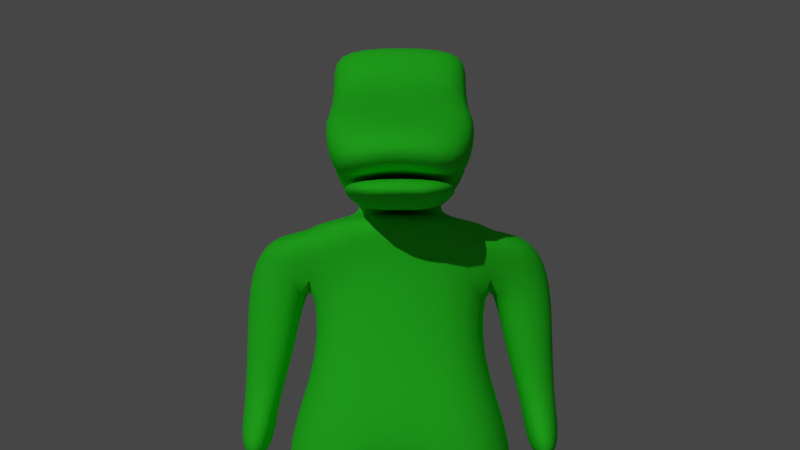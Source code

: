 # Source: dino.blend  (saved by Blender 3.0.42; exported with 4.5.12 LTS)
import bpy
from mathutils import Matrix  # noqa: F401  (used for matrix-valued properties, if any)

bpy.ops.wm.read_factory_settings(use_empty=True)
scene = bpy.context.scene
scene.name = 'Scene'

# ---- collections
col_collection = bpy.data.collections.new('Collection'); scene.collection.children.link(col_collection)

# ---- materials (node trees are filled in below, after node groups)
mat_material = bpy.data.materials.new('Material')
mat_material.alpha_threshold = 0.0
mat_material.line_color = (0.0, 0.0, 0.0, 1.0)
mat_material_001 = bpy.data.materials.new('Material.001')
mat_material_002 = bpy.data.materials.new('Material.002')

# ---- material node trees
mat_material.use_nodes = True; mat_material.node_tree.nodes.clear()
_N = mat_material.node_tree.nodes; _L = mat_material.node_tree.links
n0 = _N.new('ShaderNodeOutputMaterial'); n0.name = 'Material Output'; n0.location = (300, 300)
n1 = _N.new('ShaderNodeBsdfPrincipled'); n1.name = 'Principled BSDF'; n1.location = (10, 300)
n1.distribution = 'GGX'
n1.subsurface_method = 'RANDOM_WALK_SKIN'
n1.inputs[0].default_value = (0.03603, 0.8, 0.02803, 1.0)
n1.inputs[2].default_value = 0.7227
n1.inputs[3].default_value = 1.45
n1.inputs[13].default_value = 0.0
n1.inputs[27].default_value = (0.0, 0.0, 0.0, 1.0)
n1.inputs[28].default_value = 1.0
_L.new(n1.outputs[0], n0.inputs[0])
n0.is_active_output = True
mat_material_001.use_nodes = True; mat_material_001.node_tree.nodes.clear()
_N = mat_material_001.node_tree.nodes; _L = mat_material_001.node_tree.links
n0 = _N.new('ShaderNodeBsdfPrincipled'); n0.name = 'Principled BSDF'; n0.location = (10, 300)
n0.distribution = 'GGX'
n0.subsurface_method = 'RANDOM_WALK_SKIN'
n0.inputs[0].default_value = (0.152, 0.3119, 0.8, 1.0)
n0.inputs[3].default_value = 1.45
n0.inputs[27].default_value = (0.0, 0.0, 0.0, 1.0)
n0.inputs[28].default_value = 1.0
n1 = _N.new('ShaderNodeOutputMaterial'); n1.name = 'Material Output'; n1.location = (300, 300)
_L.new(n0.outputs[0], n1.inputs[0])
n1.is_active_output = True
mat_material_002.use_nodes = True; mat_material_002.node_tree.nodes.clear()
_N = mat_material_002.node_tree.nodes; _L = mat_material_002.node_tree.links
n0 = _N.new('ShaderNodeBsdfPrincipled'); n0.name = 'Principled BSDF'; n0.location = (10, 300)
n0.distribution = 'GGX'
n0.subsurface_method = 'RANDOM_WALK_SKIN'
n0.inputs[0].default_value = (0.8, 0.008747, 0.0, 1.0)
n0.inputs[3].default_value = 1.45
n0.inputs[27].default_value = (0.0, 0.0, 0.0, 1.0)
n0.inputs[28].default_value = 1.0
n1 = _N.new('ShaderNodeOutputMaterial'); n1.name = 'Material Output'; n1.location = (300, 300)
_L.new(n0.outputs[0], n1.inputs[0])
n1.is_active_output = True

# ---- world
world_world = bpy.data.worlds.new('World'); scene.world = world_world
world_world.use_nodes = True; world_world.node_tree.nodes.clear()
_N = world_world.node_tree.nodes; _L = world_world.node_tree.links
n0 = _N.new('ShaderNodeOutputWorld'); n0.name = 'World Output'; n0.location = (300, 300)
n1 = _N.new('ShaderNodeBackground'); n1.name = 'Background'; n1.location = (10, 300)
n1.inputs[0].default_value = (0.05088, 0.05088, 0.05088, 1.0)
_L.new(n1.outputs[0], n0.inputs[0])
n0.is_active_output = True
world_world.color = (0.05088, 0.05088, 0.05088)
world_world.use_sun_shadow = False
world_world.sun_shadow_jitter_overblur = 0.0

# ---- cameras
cam_camera = bpy.data.cameras.new('Camera')

# ---- lights
light_sun = bpy.data.lights.new('Sun', 'SUN')
light_sun.transmission_factor = 0.0
light_sun.energy = 1.0
light_sun.shadow_soft_size = 0.125

# ---- meshes
me_cube = bpy.data.meshes.new('Cube')
me_cube.from_pydata([(0.5234, 0.3246, 3.432), (0.479, 0.4125, 2.602), (0.5234, -0.3246, 3.432), (0.4961, -0.4125, 2.603), (0.0, 0.5355, 3.575), (0.0, 0.4125, 2.606), (0.0, -0.5355, 3.575), (0.0, -0.4125, 2.606), (0.7129, 0.5355, 1.951), (0.6922, -0.5355, 1.95), (0.0, 0.5355, 1.825), (0.0, -0.5355, 1.825), (0.6826, 0.3151, 1.035), (0.6826, -0.3151, 1.035), (0.2172, 0.3151, 1.012), (0.2172, -0.3151, 1.012), (0.7283, 0.27, 0.2409), (0.7283, -0.27, 0.2409), (0.329, 0.27, 0.24), (0.329, -0.27, 0.24), (0.5498, 0.5355, 3.757), (0.5498, -0.5355, 3.757), (0.0, 0.5355, 3.674), (0.0, -0.5355, 3.674), (0.9096, 0.1855, 3.431), (0.9096, -0.1855, 3.431), (0.7444, 0.3061, 3.712), (0.7444, -0.3061, 3.712), (0.7273, 0.27, 2.189), (0.7273, -0.08146, 2.189), (0.9348, 0.1947, 2.214), (0.9348, -0.006161, 2.214), (0.5132, -0.5355, 3.806), (0.0, -0.5355, 3.958), (0.5132, 0.5355, 3.806), (0.0, 0.5355, 3.958), (0.239, -0.08916, 3.886), (0.0, -0.09485, 3.895), (0.2311, 0.09485, 3.885), (0.0, 0.08916, 3.894), (0.3154, -0.2243, 4.074), (0.0, -0.2388, 4.212), (0.432, 0.2434, 4.185), (0.0, 0.2289, 4.209), (0.3803, -0.2213, 4.491), (0.4993, 0.2464, 4.595), (0.0, 0.2319, 4.622), (0.3951, -0.2185, 4.979), (0.0, -0.233, 5.018), (0.3773, 0.2492, 4.969), (0.0, 0.2347, 5.016), (0.3154, -1.237, 4.074), (0.0, -1.251, 4.212), (0.0, -1.235, 4.528), (0.4369, -1.252, 4.335), (0.4277, -0.8886, 4.697), (0.0, -0.8718, 4.676), (0.9194, 0.1891, 2.753), (0.6029, 0.3033, 2.744), (0.9194, -0.1156, 2.753), (0.6029, -0.2298, 2.744), (0.3297, 0.27, 0.07262), (0.408, -0.303, 0.07262), (0.7289, 0.27, 0.07356), (0.6507, -0.303, 0.07356), (0.33, 0.27, -0.08059), (0.4083, -0.303, -0.08059), (0.7293, 0.27, -0.07965), (0.6509, -0.303, -0.07965), (0.33, 0.27, -0.08059), (0.33, -0.27, -0.08059), (0.7293, 0.27, -0.07965), (0.7293, -0.27, -0.07965), (0.233, -0.7205, 0.07262), (0.8253, -0.7205, 0.07356), (0.2336, -0.7205, -0.08059), (0.8259, -0.7205, -0.07965), (0.233, -0.8643, 0.07262), (0.8253, -0.8643, 0.07356), (0.2336, -0.8643, -0.08059), (0.8259, -0.8643, -0.07965), (0.7659, 0.6832, 1.659), (0.7659, -0.4845, 1.659), (0.9735, 0.433, 1.743), (0.9735, -0.2343, 1.743), (0.4468, -0.2125, 5.349), (0.0, -0.227, 5.388), (0.429, 0.2552, 5.339), (0.0, 0.2407, 5.385), (0.0, -0.1012, 4.046), (0.0, 0.09739, 4.044), (0.2642, 0.1035, 4.034), (0.243, -0.09506, 4.01), (0.3044, -0.2332, 4.073), (0.0, -0.1547, 4.149), (0.0, -0.2009, 3.893), (0.232, -0.2198, 3.871), (0.5266, -1.244, 4.142), (0.0, -1.166, 4.218), (0.0, -1.212, 3.962), (0.04663, -1.231, 3.939)], [], [(3, 2, 6, 7), (1, 3, 9, 8), (1, 0, 2, 3), (5, 4, 0, 1), (10, 8, 12, 14), (5, 1, 8, 10), (3, 7, 11, 9), (12, 13, 17, 16), (9, 11, 15, 13), (11, 10, 14, 15), (8, 9, 13, 12), (17, 19, 62, 64), (14, 12, 16, 18), (13, 15, 19, 17), (15, 14, 18, 19), (21, 20, 34, 32), (0, 4, 22, 20), (6, 2, 21, 23), (58, 57, 30, 28), (25, 24, 26, 27), (0, 20, 26, 24), (21, 2, 25, 27), (20, 21, 27, 26), (28, 30, 83, 81), (57, 59, 31, 30), (60, 58, 28, 29), (59, 60, 29, 31), (33, 32, 36, 37), (23, 21, 32, 33), (20, 22, 35, 34), (91, 90, 43, 42), (34, 35, 39, 38), (32, 34, 38, 36), (42, 43, 46, 45), (92, 91, 42, 40), (40, 41, 94, 93), (47, 48, 56, 55), (40, 42, 45, 44), (44, 47, 55, 54), (49, 50, 88, 87), (45, 46, 50, 49), (44, 45, 49, 47), (53, 54, 55, 56), (52, 51, 54, 53), (40, 44, 54, 51), (41, 40, 51, 52), (25, 2, 60, 59), (2, 0, 58, 60), (24, 25, 59, 57), (0, 24, 57, 58), (61, 63, 67, 65), (19, 18, 61, 62), (16, 17, 64, 63), (18, 16, 63, 61), (69, 71, 72, 70), (68, 64, 74, 76), (62, 61, 65, 66), (63, 64, 68, 67), (75, 76, 80, 79), (64, 62, 73, 74), (66, 68, 76, 75), (62, 66, 75, 73), (78, 77, 79, 80), (73, 75, 79, 77), (76, 74, 78, 80), (74, 73, 77, 78), (82, 81, 83, 84), (29, 28, 81, 82), (31, 29, 82, 84), (30, 31, 84, 83), (87, 88, 86, 85), (47, 49, 87, 85), (48, 47, 85, 86), (37, 36, 92, 89), (36, 38, 91, 92), (38, 39, 90, 91), (95, 96, 100, 99), (89, 92, 96, 95), (92, 40, 93, 96), (99, 100, 97, 98), (96, 93, 97, 100), (93, 94, 98, 97)])
me_cube.polygons.foreach_set('use_smooth', [True] * 82)
_uv = me_cube.uv_layers.new(name='UVMap')
_uv.uv.foreach_set('vector', [0.375, 0.75, 0.625, 0.75, 0.625, 1.0, 0.375, 1.0, 0.375, 0.5, 0.375, 0.75, 0.375, 0.75, 0.375, 0.5, 0.375, 0.5, 0.625, 0.5, 0.625, 0.75, 0.375, 0.75, 0.375, 0.25, 0.625, 0.25, 0.625, 0.5, 0.375, 0.5, 0.375, 0.25, 0.375, 0.5, 0.375, 0.5, 0.375, 0.25, 0.375, 0.25, 0.375, 0.5, 0.375, 0.5, 0.375, 0.25, 0.375, 0.75, 0.375, 1.0, 0.375, 1.0, 0.375, 0.75, 0.375, 0.5, 0.375, 0.75, 0.375, 0.75, 0.375, 0.5, 0.375, 0.75, 0.375, 1.0, 0.375, 1.0, 0.375, 0.75, 0.0, 0.0, 0.0, 0.0, 0.0, 0.0, 0.0, 0.0, 0.375, 0.5, 0.375, 0.75, 0.375, 0.75, 0.375, 0.5, 0.375, 0.75, 0.375, 1.0, 0.375, 1.0, 0.375, 0.75, 0.375, 0.25, 0.375, 0.5, 0.375, 0.5, 0.375, 0.25, 0.375, 0.75, 0.375, 1.0, 0.375, 1.0, 0.375, 0.75, 0.0, 0.0, 0.0, 0.0, 0.0, 0.0, 0.0, 0.0, 0.625, 0.75, 0.625, 0.5, 0.625, 0.5, 0.625, 0.75, 0.625, 0.5, 0.625, 0.25, 0.625, 0.25, 0.625, 0.5, 0.625, 1.0, 0.625, 0.75, 0.625, 0.75, 0.625, 1.0, 0.625, 0.5, 0.625, 0.5, 0.625, 0.5, 0.625, 0.5, 0.625, 0.75, 0.625, 0.5, 0.625, 0.5, 0.625, 0.75, 0.625, 0.5, 0.625, 0.5, 0.625, 0.5, 0.625, 0.5, 0.625, 0.75, 0.625, 0.75, 0.625, 0.75, 0.625, 0.75, 0.625, 0.5, 0.625, 0.75, 0.625, 0.75, 0.625, 0.5, 0.625, 0.5, 0.625, 0.5, 0.625, 0.5, 0.625, 0.5, 0.625, 0.5, 0.625, 0.75, 0.625, 0.75, 0.625, 0.5, 0.625, 0.75, 0.625, 0.5, 0.625, 0.5, 0.625, 0.75, 0.625, 0.75, 0.625, 0.75, 0.625, 0.75, 0.625, 0.75, 0.625, 1.0, 0.625, 0.75, 0.625, 0.75, 0.625, 1.0, 0.625, 1.0, 0.625, 0.75, 0.625, 0.75, 0.625, 1.0, 0.625, 0.5, 0.625, 0.25, 0.625, 0.25, 0.625, 0.5, 0.625, 0.5, 0.625, 0.25, 0.625, 0.25, 0.625, 0.5, 0.625, 0.5, 0.625, 0.25, 0.625, 0.25, 0.625, 0.5, 0.625, 0.75, 0.625, 0.5, 0.625, 0.5, 0.625, 0.75, 0.625, 0.5, 0.625, 0.25, 0.625, 0.25, 0.625, 0.5, 0.625, 0.75, 0.625, 0.5, 0.625, 0.5, 0.625, 0.75, 0.625, 0.75, 0.625, 1.0, 0.625, 1.0, 0.625, 0.75, 0.625, 0.75, 0.875, 0.75, 0.875, 0.75, 0.625, 0.75, 0.625, 0.75, 0.625, 0.5, 0.625, 0.5, 0.625, 0.75, 0.625, 0.75, 0.625, 0.75, 0.625, 0.75, 0.625, 0.75, 0.625, 0.5, 0.625, 0.25, 0.625, 0.25, 0.625, 0.5, 0.625, 0.5, 0.625, 0.25, 0.625, 0.25, 0.625, 0.5, 0.625, 0.75, 0.625, 0.5, 0.625, 0.5, 0.625, 0.75, 0.625, 1.0, 0.625, 0.75, 0.625, 0.75, 0.625, 1.0, 0.625, 1.0, 0.625, 0.75, 0.625, 0.75, 0.625, 1.0, 0.625, 0.75, 0.625, 0.75, 0.625, 0.75, 0.625, 0.75, 0.625, 1.0, 0.625, 0.75, 0.625, 0.75, 0.625, 1.0, 0.625, 0.75, 0.625, 0.75, 0.625, 0.75, 0.625, 0.75, 0.625, 0.75, 0.625, 0.5, 0.625, 0.5, 0.625, 0.75, 0.625, 0.5, 0.625, 0.75, 0.625, 0.75, 0.625, 0.5, 0.625, 0.5, 0.625, 0.5, 0.625, 0.5, 0.625, 0.5, 0.375, 0.25, 0.375, 0.5, 0.375, 0.5, 0.375, 0.25, 0.0, 0.0, 0.0, 0.0, 0.0, 0.0, 0.0, 0.0, 0.375, 0.5, 0.375, 0.75, 0.375, 0.75, 0.375, 0.5, 0.375, 0.25, 0.375, 0.5, 0.375, 0.5, 0.375, 0.25, 0.125, 0.5, 0.375, 0.5, 0.375, 0.75, 0.125, 0.75, 0.375, 0.75, 0.375, 0.75, 0.375, 0.75, 0.375, 0.75, 0.0, 0.0, 0.0, 0.0, 0.0, 0.0, 0.0, 0.0, 0.375, 0.5, 0.375, 0.75, 0.375, 0.75, 0.375, 0.5, 0.0, 0.0, 0.0, 0.0, 0.0, 0.0, 0.0, 0.0, 0.375, 0.75, 0.375, 1.0, 0.375, 1.0, 0.375, 0.75, 0.0, 0.0, 0.0, 0.0, 0.0, 0.0, 0.0, 0.0, 0.0, 0.0, 0.0, 0.0, 0.0, 0.0, 0.0, 0.0, 0.375, 0.75, 0.375, 1.0, 0.375, 1.0, 0.375, 0.75, 0.0, 0.0, 0.0, 0.0, 0.0, 0.0, 0.0, 0.0, 0.375, 0.75, 0.375, 0.75, 0.375, 0.75, 0.375, 0.75, 0.375, 0.75, 0.375, 1.0, 0.375, 1.0, 0.375, 0.75, 0.625, 0.75, 0.625, 0.5, 0.625, 0.5, 0.625, 0.75, 0.625, 0.75, 0.625, 0.5, 0.625, 0.5, 0.625, 0.75, 0.625, 0.75, 0.625, 0.75, 0.625, 0.75, 0.625, 0.75, 0.625, 0.5, 0.625, 0.75, 0.625, 0.75, 0.625, 0.5, 0.625, 0.5, 0.875, 0.5, 0.875, 0.75, 0.625, 0.75, 0.625, 0.75, 0.625, 0.5, 0.625, 0.5, 0.625, 0.75, 0.875, 0.75, 0.625, 0.75, 0.625, 0.75, 0.875, 0.75, 0.625, 1.0, 0.625, 0.75, 0.625, 0.75, 0.625, 1.0, 0.625, 0.75, 0.625, 0.5, 0.625, 0.5, 0.625, 0.75, 0.625, 0.5, 0.625, 0.25, 0.625, 0.25, 0.625, 0.5, 0.625, 1.0, 0.625, 0.75, 0.625, 0.75, 0.625, 1.0, 0.625, 1.0, 0.625, 0.75, 0.625, 0.75, 0.625, 1.0, 0.625, 0.75, 0.625, 0.75, 0.625, 0.75, 0.625, 0.75, 0.625, 1.0, 0.625, 0.75, 0.625, 0.75, 0.625, 1.0, 0.625, 0.75, 0.625, 0.75, 0.625, 0.75, 0.625, 0.75, 0.625, 0.75, 0.625, 1.0, 0.625, 1.0, 0.625, 0.75])
me_cube.materials.append(mat_material)
me_cube.use_remesh_preserve_volume = False
me_cube.use_remesh_preserve_attributes = False
me_cube.use_mirror_vertex_groups = False
me_cube.update()
me_icosphere = bpy.data.meshes.new('Icosphere')
me_icosphere.from_pydata([(0.0, 0.0, -1.0), (0.7236, -0.5257, -0.4472), (-0.2764, -0.8506, -0.4472), (-0.8944, 0.0, -0.4472), (-0.2764, 0.8506, -0.4472), (0.7236, 0.5257, -0.4472), (0.2764, -0.8506, 0.4472), (-0.7236, -0.5257, 0.4472), (-0.7236, 0.5257, 0.4472), (0.2764, 0.8506, 0.4472), (0.8944, 0.0, 0.4472), (0.0, 0.0, 1.0), (-0.1625, -0.5, -0.8507), (0.4253, -0.309, -0.8507), (0.2629, -0.809, -0.5257), (0.8506, 0.0, -0.5257), (0.4253, 0.309, -0.8507), (-0.5257, 0.0, -0.8507), (-0.6882, -0.5, -0.5257), (-0.1625, 0.5, -0.8507), (-0.6882, 0.5, -0.5257), (0.2629, 0.809, -0.5257), (0.9511, -0.309, 0.0), (0.9511, 0.309, 0.0), (0.0, -1.0, 0.0), (0.5878, -0.809, 0.0), (-0.9511, -0.309, 0.0), (-0.5878, -0.809, 0.0), (-0.5878, 0.809, 0.0), (-0.9511, 0.309, 0.0), (0.5878, 0.809, 0.0), (0.0, 1.0, 0.0), (0.6882, -0.5, 0.5257), (-0.2629, -0.809, 0.5257), (-0.8506, 0.0, 0.5257), (-0.2629, 0.809, 0.5257), (0.6882, 0.5, 0.5257), (0.1625, -0.5, 0.8507), (0.5257, 0.0, 0.8507), (-0.4253, -0.309, 0.8507), (-0.4253, 0.309, 0.8507), (0.1625, 0.5, 0.8507)], [], [(0, 13, 12), (1, 13, 15), (0, 12, 17), (0, 17, 19), (0, 19, 16), (1, 15, 22), (2, 14, 24), (3, 18, 26), (4, 20, 28), (5, 21, 30), (1, 22, 25), (2, 24, 27), (3, 26, 29), (4, 28, 31), (5, 30, 23), (6, 32, 37), (7, 33, 39), (8, 34, 40), (9, 35, 41), (10, 36, 38), (38, 41, 11), (38, 36, 41), (36, 9, 41), (41, 40, 11), (41, 35, 40), (35, 8, 40), (40, 39, 11), (40, 34, 39), (34, 7, 39), (39, 37, 11), (39, 33, 37), (33, 6, 37), (37, 38, 11), (37, 32, 38), (32, 10, 38), (23, 36, 10), (23, 30, 36), (30, 9, 36), (31, 35, 9), (31, 28, 35), (28, 8, 35), (29, 34, 8), (29, 26, 34), (26, 7, 34), (27, 33, 7), (27, 24, 33), (24, 6, 33), (25, 32, 6), (25, 22, 32), (22, 10, 32), (30, 31, 9), (30, 21, 31), (21, 4, 31), (28, 29, 8), (28, 20, 29), (20, 3, 29), (26, 27, 7), (26, 18, 27), (18, 2, 27), (24, 25, 6), (24, 14, 25), (14, 1, 25), (22, 23, 10), (22, 15, 23), (15, 5, 23), (16, 21, 5), (16, 19, 21), (19, 4, 21), (19, 20, 4), (19, 17, 20), (17, 3, 20), (17, 18, 3), (17, 12, 18), (12, 2, 18), (15, 16, 5), (15, 13, 16), (13, 0, 16), (12, 14, 2), (12, 13, 14), (13, 1, 14)])
me_icosphere.polygons.foreach_set('use_smooth', [True] * 80)
_uv = me_icosphere.uv_layers.new(name='UVMap')
_uv.uv.foreach_set('vector', [0.1818, 0.0, 0.2273, 0.07873, 0.1364, 0.07873, 0.2727, 0.1575, 0.3182, 0.07873, 0.3636, 0.1575, 0.9091, 0.0, 0.9545, 0.07873, 0.8636, 0.07873, 0.7273, 0.0, 0.7727, 0.07873, 0.6818, 0.07873, 0.5455, 0.0, 0.5909, 0.07873, 0.5, 0.07873, 0.2727, 0.1575, 0.3636, 0.1575, 0.3182, 0.2362, 0.09091, 0.1575, 0.1818, 0.1575, 0.1364, 0.2362, 0.8182, 0.1575, 0.9091, 0.1575, 0.8636, 0.2362, 0.6364, 0.1575, 0.7273, 0.1575, 0.6818, 0.2362, 0.4545, 0.1575, 0.5455, 0.1575, 0.5, 0.2362, 0.2727, 0.1575, 0.3182, 0.2362, 0.2273, 0.2362, 0.09091, 0.1575, 0.1364, 0.2362, 0.04546, 0.2362, 0.8182, 0.1575, 0.8636, 0.2362, 0.7727, 0.2362, 0.6364, 0.1575, 0.6818, 0.2362, 0.5909, 0.2362, 0.4545, 0.1575, 0.5, 0.2362, 0.4091, 0.2362, 0.1818, 0.3149, 0.2727, 0.3149, 0.2273, 0.3937, 0.0, 0.3149, 0.09091, 0.3149, 0.04546, 0.3937, 0.7273, 0.3149, 0.8182, 0.3149, 0.7727, 0.3937, 0.5455, 0.3149, 0.6364, 0.3149, 0.5909, 0.3937, 0.3636, 0.3149, 0.4545, 0.3149, 0.4091, 0.3937, 0.4091, 0.3937, 0.5, 0.3937, 0.4545, 0.4724, 0.4091, 0.3937, 0.4545, 0.3149, 0.5, 0.3937, 0.4545, 0.3149, 0.5455, 0.3149, 0.5, 0.3937, 0.5909, 0.3937, 0.6818, 0.3937, 0.6364, 0.4724, 0.5909, 0.3937, 0.6364, 0.3149, 0.6818, 0.3937, 0.6364, 0.3149, 0.7273, 0.3149, 0.6818, 0.3937, 0.7727, 0.3937, 0.8636, 0.3937, 0.8182, 0.4724, 0.7727, 0.3937, 0.8182, 0.3149, 0.8636, 0.3937, 0.8182, 0.3149, 0.9091, 0.3149, 0.8636, 0.3937, 0.04546, 0.3937, 0.1364, 0.3937, 0.09091, 0.4724, 0.04546, 0.3937, 0.09091, 0.3149, 0.1364, 0.3937, 0.09091, 0.3149, 0.1818, 0.3149, 0.1364, 0.3937, 0.2273, 0.3937, 0.3182, 0.3937, 0.2727, 0.4724, 0.2273, 0.3937, 0.2727, 0.3149, 0.3182, 0.3937, 0.2727, 0.3149, 0.3636, 0.3149, 0.3182, 0.3937, 0.4091, 0.2362, 0.4545, 0.3149, 0.3636, 0.3149, 0.4091, 0.2362, 0.5, 0.2362, 0.4545, 0.3149, 0.5, 0.2362, 0.5455, 0.3149, 0.4545, 0.3149, 0.5909, 0.2362, 0.6364, 0.3149, 0.5455, 0.3149, 0.5909, 0.2362, 0.6818, 0.2362, 0.6364, 0.3149, 0.6818, 0.2362, 0.7273, 0.3149, 0.6364, 0.3149, 0.7727, 0.2362, 0.8182, 0.3149, 0.7273, 0.3149, 0.7727, 0.2362, 0.8636, 0.2362, 0.8182, 0.3149, 0.8636, 0.2362, 0.9091, 0.3149, 0.8182, 0.3149, 0.04546, 0.2362, 0.09091, 0.3149, 0.0, 0.3149, 0.04546, 0.2362, 0.1364, 0.2362, 0.09091, 0.3149, 0.1364, 0.2362, 0.1818, 0.3149, 0.09091, 0.3149, 0.2273, 0.2362, 0.2727, 0.3149, 0.1818, 0.3149, 0.2273, 0.2362, 0.3182, 0.2362, 0.2727, 0.3149, 0.3182, 0.2362, 0.3636, 0.3149, 0.2727, 0.3149, 0.5, 0.2362, 0.5909, 0.2362, 0.5455, 0.3149, 0.5, 0.2362, 0.5455, 0.1575, 0.5909, 0.2362, 0.5455, 0.1575, 0.6364, 0.1575, 0.5909, 0.2362, 0.6818, 0.2362, 0.7727, 0.2362, 0.7273, 0.3149, 0.6818, 0.2362, 0.7273, 0.1575, 0.7727, 0.2362, 0.7273, 0.1575, 0.8182, 0.1575, 0.7727, 0.2362, 0.8636, 0.2362, 0.9545, 0.2362, 0.9091, 0.3149, 0.8636, 0.2362, 0.9091, 0.1575, 0.9545, 0.2362, 0.9091, 0.1575, 1.0, 0.1575, 0.9545, 0.2362, 0.1364, 0.2362, 0.2273, 0.2362, 0.1818, 0.3149, 0.1364, 0.2362, 0.1818, 0.1575, 0.2273, 0.2362, 0.1818, 0.1575, 0.2727, 0.1575, 0.2273, 0.2362, 0.3182, 0.2362, 0.4091, 0.2362, 0.3636, 0.3149, 0.3182, 0.2362, 0.3636, 0.1575, 0.4091, 0.2362, 0.3636, 0.1575, 0.4545, 0.1575, 0.4091, 0.2362, 0.5, 0.07873, 0.5455, 0.1575, 0.4545, 0.1575, 0.5, 0.07873, 0.5909, 0.07873, 0.5455, 0.1575, 0.5909, 0.07873, 0.6364, 0.1575, 0.5455, 0.1575, 0.6818, 0.07873, 0.7273, 0.1575, 0.6364, 0.1575, 0.6818, 0.07873, 0.7727, 0.07873, 0.7273, 0.1575, 0.7727, 0.07873, 0.8182, 0.1575, 0.7273, 0.1575, 0.8636, 0.07873, 0.9091, 0.1575, 0.8182, 0.1575, 0.8636, 0.07873, 0.9545, 0.07873, 0.9091, 0.1575, 0.9545, 0.07873, 1.0, 0.1575, 0.9091, 0.1575, 0.3636, 0.1575, 0.4091, 0.07873, 0.4545, 0.1575, 0.3636, 0.1575, 0.3182, 0.07873, 0.4091, 0.07873, 0.3182, 0.07873, 0.3636, 0.0, 0.4091, 0.07873, 0.1364, 0.07873, 0.1818, 0.1575, 0.09091, 0.1575, 0.1364, 0.07873, 0.2273, 0.07873, 0.1818, 0.1575, 0.2273, 0.07873, 0.2727, 0.1575, 0.1818, 0.1575])
me_icosphere.materials.append(mat_material_001)
me_icosphere.use_remesh_fix_poles = True
me_icosphere.use_remesh_preserve_attributes = False
me_icosphere.update()
me_icosphere_001 = bpy.data.meshes.new('Icosphere.001')
me_icosphere_001.from_pydata([(0.0, 0.0, -1.0), (0.7236, -0.5257, -0.4472), (-0.2764, -0.8506, -0.4472), (-0.8944, 0.0, -0.4472), (-0.2764, 0.8506, -0.4472), (0.7236, 0.5257, -0.4472), (0.2764, -0.8506, 0.4472), (-0.7236, -0.5257, 0.4472), (-0.7236, 0.5257, 0.4472), (0.2764, 0.8506, 0.4472), (0.8944, 0.0, 0.4472), (0.0, 0.0, 1.0), (-0.1625, -0.5, -0.8507), (0.4253, -0.309, -0.8507), (0.2629, -0.809, -0.5257), (0.8506, 0.0, -0.5257), (0.4253, 0.309, -0.8507), (-0.5257, 0.0, -0.8507), (-0.6882, -0.5, -0.5257), (-0.1625, 0.5, -0.8507), (-0.6882, 0.5, -0.5257), (0.2629, 0.809, -0.5257), (0.9511, -0.309, 0.0), (0.9511, 0.309, 0.0), (0.0, -1.0, 0.0), (0.5878, -0.809, 0.0), (-0.9511, -0.309, 0.0), (-0.5878, -0.809, 0.0), (-0.5878, 0.809, 0.0), (-0.9511, 0.309, 0.0), (0.5878, 0.809, 0.0), (0.0, 1.0, 0.0), (0.6882, -0.5, 0.5257), (-0.2629, -0.809, 0.5257), (-0.8506, 0.0, 0.5257), (-0.2629, 0.809, 0.5257), (0.6882, 0.5, 0.5257), (0.1625, -0.5, 0.8507), (0.5257, 0.0, 0.8507), (-0.4253, -0.309, 0.8507), (-0.4253, 0.309, 0.8507), (0.1625, 0.5, 0.8507)], [], [(0, 13, 12), (1, 13, 15), (0, 12, 17), (0, 17, 19), (0, 19, 16), (1, 15, 22), (2, 14, 24), (3, 18, 26), (4, 20, 28), (5, 21, 30), (1, 22, 25), (2, 24, 27), (3, 26, 29), (4, 28, 31), (5, 30, 23), (6, 32, 37), (7, 33, 39), (8, 34, 40), (9, 35, 41), (10, 36, 38), (38, 41, 11), (38, 36, 41), (36, 9, 41), (41, 40, 11), (41, 35, 40), (35, 8, 40), (40, 39, 11), (40, 34, 39), (34, 7, 39), (39, 37, 11), (39, 33, 37), (33, 6, 37), (37, 38, 11), (37, 32, 38), (32, 10, 38), (23, 36, 10), (23, 30, 36), (30, 9, 36), (31, 35, 9), (31, 28, 35), (28, 8, 35), (29, 34, 8), (29, 26, 34), (26, 7, 34), (27, 33, 7), (27, 24, 33), (24, 6, 33), (25, 32, 6), (25, 22, 32), (22, 10, 32), (30, 31, 9), (30, 21, 31), (21, 4, 31), (28, 29, 8), (28, 20, 29), (20, 3, 29), (26, 27, 7), (26, 18, 27), (18, 2, 27), (24, 25, 6), (24, 14, 25), (14, 1, 25), (22, 23, 10), (22, 15, 23), (15, 5, 23), (16, 21, 5), (16, 19, 21), (19, 4, 21), (19, 20, 4), (19, 17, 20), (17, 3, 20), (17, 18, 3), (17, 12, 18), (12, 2, 18), (15, 16, 5), (15, 13, 16), (13, 0, 16), (12, 14, 2), (12, 13, 14), (13, 1, 14)])
me_icosphere_001.polygons.foreach_set('use_smooth', [True] * 80)
_uv = me_icosphere_001.uv_layers.new(name='UVMap')
_uv.uv.foreach_set('vector', [0.1818, 0.0, 0.2273, 0.07873, 0.1364, 0.07873, 0.2727, 0.1575, 0.3182, 0.07873, 0.3636, 0.1575, 0.9091, 0.0, 0.9545, 0.07873, 0.8636, 0.07873, 0.7273, 0.0, 0.7727, 0.07873, 0.6818, 0.07873, 0.5455, 0.0, 0.5909, 0.07873, 0.5, 0.07873, 0.2727, 0.1575, 0.3636, 0.1575, 0.3182, 0.2362, 0.09091, 0.1575, 0.1818, 0.1575, 0.1364, 0.2362, 0.8182, 0.1575, 0.9091, 0.1575, 0.8636, 0.2362, 0.6364, 0.1575, 0.7273, 0.1575, 0.6818, 0.2362, 0.4545, 0.1575, 0.5455, 0.1575, 0.5, 0.2362, 0.2727, 0.1575, 0.3182, 0.2362, 0.2273, 0.2362, 0.09091, 0.1575, 0.1364, 0.2362, 0.04546, 0.2362, 0.8182, 0.1575, 0.8636, 0.2362, 0.7727, 0.2362, 0.6364, 0.1575, 0.6818, 0.2362, 0.5909, 0.2362, 0.4545, 0.1575, 0.5, 0.2362, 0.4091, 0.2362, 0.1818, 0.3149, 0.2727, 0.3149, 0.2273, 0.3937, 0.0, 0.3149, 0.09091, 0.3149, 0.04546, 0.3937, 0.7273, 0.3149, 0.8182, 0.3149, 0.7727, 0.3937, 0.5455, 0.3149, 0.6364, 0.3149, 0.5909, 0.3937, 0.3636, 0.3149, 0.4545, 0.3149, 0.4091, 0.3937, 0.4091, 0.3937, 0.5, 0.3937, 0.4545, 0.4724, 0.4091, 0.3937, 0.4545, 0.3149, 0.5, 0.3937, 0.4545, 0.3149, 0.5455, 0.3149, 0.5, 0.3937, 0.5909, 0.3937, 0.6818, 0.3937, 0.6364, 0.4724, 0.5909, 0.3937, 0.6364, 0.3149, 0.6818, 0.3937, 0.6364, 0.3149, 0.7273, 0.3149, 0.6818, 0.3937, 0.7727, 0.3937, 0.8636, 0.3937, 0.8182, 0.4724, 0.7727, 0.3937, 0.8182, 0.3149, 0.8636, 0.3937, 0.8182, 0.3149, 0.9091, 0.3149, 0.8636, 0.3937, 0.04546, 0.3937, 0.1364, 0.3937, 0.09091, 0.4724, 0.04546, 0.3937, 0.09091, 0.3149, 0.1364, 0.3937, 0.09091, 0.3149, 0.1818, 0.3149, 0.1364, 0.3937, 0.2273, 0.3937, 0.3182, 0.3937, 0.2727, 0.4724, 0.2273, 0.3937, 0.2727, 0.3149, 0.3182, 0.3937, 0.2727, 0.3149, 0.3636, 0.3149, 0.3182, 0.3937, 0.4091, 0.2362, 0.4545, 0.3149, 0.3636, 0.3149, 0.4091, 0.2362, 0.5, 0.2362, 0.4545, 0.3149, 0.5, 0.2362, 0.5455, 0.3149, 0.4545, 0.3149, 0.5909, 0.2362, 0.6364, 0.3149, 0.5455, 0.3149, 0.5909, 0.2362, 0.6818, 0.2362, 0.6364, 0.3149, 0.6818, 0.2362, 0.7273, 0.3149, 0.6364, 0.3149, 0.7727, 0.2362, 0.8182, 0.3149, 0.7273, 0.3149, 0.7727, 0.2362, 0.8636, 0.2362, 0.8182, 0.3149, 0.8636, 0.2362, 0.9091, 0.3149, 0.8182, 0.3149, 0.04546, 0.2362, 0.09091, 0.3149, 0.0, 0.3149, 0.04546, 0.2362, 0.1364, 0.2362, 0.09091, 0.3149, 0.1364, 0.2362, 0.1818, 0.3149, 0.09091, 0.3149, 0.2273, 0.2362, 0.2727, 0.3149, 0.1818, 0.3149, 0.2273, 0.2362, 0.3182, 0.2362, 0.2727, 0.3149, 0.3182, 0.2362, 0.3636, 0.3149, 0.2727, 0.3149, 0.5, 0.2362, 0.5909, 0.2362, 0.5455, 0.3149, 0.5, 0.2362, 0.5455, 0.1575, 0.5909, 0.2362, 0.5455, 0.1575, 0.6364, 0.1575, 0.5909, 0.2362, 0.6818, 0.2362, 0.7727, 0.2362, 0.7273, 0.3149, 0.6818, 0.2362, 0.7273, 0.1575, 0.7727, 0.2362, 0.7273, 0.1575, 0.8182, 0.1575, 0.7727, 0.2362, 0.8636, 0.2362, 0.9545, 0.2362, 0.9091, 0.3149, 0.8636, 0.2362, 0.9091, 0.1575, 0.9545, 0.2362, 0.9091, 0.1575, 1.0, 0.1575, 0.9545, 0.2362, 0.1364, 0.2362, 0.2273, 0.2362, 0.1818, 0.3149, 0.1364, 0.2362, 0.1818, 0.1575, 0.2273, 0.2362, 0.1818, 0.1575, 0.2727, 0.1575, 0.2273, 0.2362, 0.3182, 0.2362, 0.4091, 0.2362, 0.3636, 0.3149, 0.3182, 0.2362, 0.3636, 0.1575, 0.4091, 0.2362, 0.3636, 0.1575, 0.4545, 0.1575, 0.4091, 0.2362, 0.5, 0.07873, 0.5455, 0.1575, 0.4545, 0.1575, 0.5, 0.07873, 0.5909, 0.07873, 0.5455, 0.1575, 0.5909, 0.07873, 0.6364, 0.1575, 0.5455, 0.1575, 0.6818, 0.07873, 0.7273, 0.1575, 0.6364, 0.1575, 0.6818, 0.07873, 0.7727, 0.07873, 0.7273, 0.1575, 0.7727, 0.07873, 0.8182, 0.1575, 0.7273, 0.1575, 0.8636, 0.07873, 0.9091, 0.1575, 0.8182, 0.1575, 0.8636, 0.07873, 0.9545, 0.07873, 0.9091, 0.1575, 0.9545, 0.07873, 1.0, 0.1575, 0.9091, 0.1575, 0.3636, 0.1575, 0.4091, 0.07873, 0.4545, 0.1575, 0.3636, 0.1575, 0.3182, 0.07873, 0.4091, 0.07873, 0.3182, 0.07873, 0.3636, 0.0, 0.4091, 0.07873, 0.1364, 0.07873, 0.1818, 0.1575, 0.09091, 0.1575, 0.1364, 0.07873, 0.2273, 0.07873, 0.1818, 0.1575, 0.2273, 0.07873, 0.2727, 0.1575, 0.1818, 0.1575])
me_icosphere_001.materials.append(mat_material_001)
me_icosphere_001.use_remesh_fix_poles = True
me_icosphere_001.use_remesh_preserve_attributes = False
me_icosphere_001.update()
me_sphere_001 = bpy.data.meshes.new('Sphere.001')
me_sphere_001.from_pydata([(-0.08959, 1.001, 0.09036), (-0.1615, 0.7626, -0.6468), (0.03098, 0.4736, 0.8929), (0.03213, 0.8491, 0.5588), (0.2922, 0.9612, 0.09905), (0.2717, 0.9282, -0.285), (0.4226, 0.7906, 0.4619), (0.1647, 0.6829, -0.7435), (0.3832, 0.5138, 0.7838), (0.607, 0.7934, 0.1266), (0.572, 0.6865, -0.469), (0.03286, 0.2829, -0.9736), (0.7379, 0.6881, -0.1182), (0.5235, 0.4537, -0.7415), (0.1589, 0.2286, 0.9674), (0.737, 0.4925, 0.4931), (0.9547, 0.3665, 0.04192), (0.848, 0.3066, -0.4603), (0.7137, 0.05619, -0.7287), (0.9443, -0.00206, 0.3883), (0.5166, 0.1886, 0.8606), (0.9852, -0.0859, -0.2261), (0.6269, -0.09173, 0.7857), (0.8567, -0.2494, 0.4683), (0.9297, -0.3843, 0.09805), (0.783, -0.4185, -0.475), (0.5917, -0.2246, -0.7891), (0.6198, -0.4539, 0.6565), (0.8406, -0.5639, -0.1002), (0.6882, -0.6541, 0.3472), (0.6139, -0.7453, -0.2931), (0.2846, -0.005234, -0.97), (0.2595, -0.3652, 0.911), (0.4596, -0.6505, -0.6227), (0.3064, -0.3608, -0.8935), (0.3597, -0.9408, 0.1741), (0.2819, -0.9235, -0.2931), (0.2571, -0.7256, 0.6619), (0.03026, -0.7431, -0.6975), (-0.09973, -1.013, 3.891e-07), (-0.004718, -0.114, -0.9997), (-0.165, -0.6126, 0.7924), (-0.2006, -0.8884, -0.4409), (-0.05416, -0.4778, -0.8884), (-0.2529, -0.868, 0.4774), (-0.4882, -0.8779, 0.09898), (-0.4365, -0.8354, -0.3901), (-0.4501, -0.4583, -0.7793), (-0.262, -0.3611, 0.9049), (-0.7453, -0.6139, 0.2931), (-0.7769, -0.6369, -0.09905), (-0.6981, -0.5511, -0.4751), (0.03271, -0.1226, 1.004), (-0.687, -0.3837, 0.6473), (-0.9484, -0.2925, 0.2221), (-0.9235, -0.2819, -0.2931), (-0.2577, -0.1377, -0.9668), (-1.001, -0.08181, 0.09898), (-0.4588, -0.07333, 0.9009), (-0.9548, 0.1715, -0.3092), (-0.7887, -0.1063, -0.634), (-0.8783, 0.2409, 0.4615), (-0.9735, 0.303, -0.0006805), (-0.3347, 0.1789, -0.9334), (-0.6143, 0.148, 0.7912), (-0.7349, 0.5015, -0.4823), (-0.5972, 0.1118, -0.8199), (-0.8214, 0.6019, 0.02045), (-0.5822, 0.6049, 0.5817), (-0.6242, 0.787, -0.09898), (-0.4242, 0.5658, -0.7322), (-0.2716, 0.3855, 0.8918), (-0.4234, 0.8972, -0.224), (-0.1683, 0.1124, 0.9843), (-0.3171, 0.7076, 0.649), (-0.3805, 0.8895, 0.3014), (-0.09635, 0.9608, -0.2931), (-0.8784, -0.4111, -0.5885), (-0.8784, -0.4111, 0.5421), (-0.8784, 0.01133, -0.5885), (-0.8784, 0.01133, 0.5421), (0.9071, -0.4111, -0.5885), (0.9071, -0.4111, 0.5421), (0.9071, 0.01133, -0.5885), (0.9071, 0.01133, 0.5421), (-3.687, 0.01133, -1.761), (-3.687, -0.4111, -1.761), (-3.687, -0.4111, 1.715), (-3.687, 0.01133, 1.715), (3.715, 0.01133, 1.715), (3.715, 0.01133, -1.761), (3.715, -0.4111, -1.761), (3.715, -0.4111, 1.715), (1.056, -0.4111, 0.5421), (1.056, 0.01133, 0.5421), (1.056, 0.01133, -0.5885), (1.056, -0.4111, -0.5885), (-1.041, 0.01133, -0.5885), (-1.041, 0.01133, 0.5421), (-1.041, -0.4111, 0.5421), (-1.041, -0.4111, -0.5885)], [], [(3, 4, 0), (2, 8, 3), (3, 8, 6), (14, 8, 2), (6, 9, 4), (7, 10, 13), (8, 15, 6), (10, 12, 17), (11, 13, 31), (15, 16, 9), (40, 11, 31), (15, 20, 19), (16, 19, 21), (19, 22, 23), (21, 19, 24), (31, 26, 34), (19, 23, 24), (24, 28, 21), (52, 32, 20), (21, 28, 25), (21, 25, 18), (28, 30, 25), (32, 37, 27), (31, 34, 40), (35, 36, 30), (37, 35, 29), (36, 38, 33), (34, 38, 43), (35, 39, 36), (36, 39, 42), (37, 44, 35), (35, 44, 39), (52, 48, 32), (5, 76, 0, 4), (39, 44, 45), (46, 47, 38), (45, 50, 46), (46, 50, 51), (48, 53, 41), (41, 53, 44), (44, 53, 49), (45, 49, 50), (52, 58, 48), (51, 60, 47), (47, 60, 66), (49, 53, 54), (58, 64, 53), (53, 64, 61), (56, 66, 63), (57, 59, 55), (57, 61, 62), (57, 62, 59), (59, 65, 60), (62, 61, 67), (63, 11, 56), (40, 56, 11), (73, 71, 58), (65, 70, 66), (69, 72, 65), (67, 68, 75), (68, 74, 75), (70, 11, 63), (69, 75, 72), (73, 2, 71), (72, 1, 70), (71, 74, 68), (70, 1, 7), (73, 52, 14), (74, 2, 3), (7, 1, 76, 5), (12, 5, 4, 9), (4, 3, 6), (67, 65, 59, 62), (5, 12, 10), (7, 5, 10), (7, 13, 11), (6, 15, 9), (12, 9, 16), (14, 20, 8), (10, 17, 13), (15, 8, 20), (13, 17, 18), (31, 13, 18), (12, 16, 17), (14, 52, 20), (16, 15, 19), (19, 20, 22), (18, 26, 31), (17, 16, 21), (17, 21, 18), (22, 20, 32), (18, 25, 26), (22, 27, 23), (22, 32, 27), (23, 27, 29), (24, 23, 29), (28, 24, 29), (25, 30, 33), (26, 25, 33), (26, 33, 34), (27, 37, 29), (28, 29, 35), (28, 35, 30), (30, 36, 33), (34, 33, 38), (32, 41, 37), (40, 34, 43), (36, 42, 38), (44, 37, 41), (32, 48, 41), (39, 45, 46), (42, 39, 46), (42, 46, 38), (43, 38, 47), (43, 47, 56), (40, 43, 56), (46, 51, 47), (45, 44, 49), (48, 58, 53), (51, 50, 55), (51, 55, 60), (47, 66, 56), (50, 49, 54), (50, 54, 55), (54, 57, 55), (52, 73, 58), (55, 59, 60), (54, 53, 61), (57, 54, 61), (60, 65, 66), (58, 71, 64), (61, 64, 68), (64, 71, 68), (66, 70, 63), (67, 61, 68), (67, 69, 65), (69, 67, 75), (65, 72, 70), (72, 0, 76), (72, 76, 1), (71, 2, 74), (75, 74, 3), (70, 7, 11), (72, 75, 0), (0, 75, 3), (2, 73, 14), (98, 97, 85, 88), (79, 80, 84, 83), (94, 93, 92, 89), (81, 82, 78, 77), (79, 83, 81, 77), (84, 80, 78, 82), (86, 87, 88, 85), (100, 99, 87, 86), (99, 98, 88, 87), (97, 100, 86, 85), (90, 89, 92, 91), (95, 94, 89, 90), (93, 96, 91, 92), (96, 95, 90, 91), (81, 83, 95, 96), (82, 81, 96, 93), (83, 84, 94, 95), (84, 82, 93, 94), (79, 77, 100, 97), (78, 80, 98, 99), (77, 78, 99, 100), (80, 79, 97, 98)])
me_sphere_001.polygons.foreach_set('use_smooth', [True] * 168)
_uv = me_sphere_001.uv_layers.new(name='UVMap')
_uv.uv.foreach_set('vector', [0.7436, 0.6845, 0.703, 0.5337, 0.7649, 0.5293, 0.7472, 0.8419, 0.6436, 0.7784, 0.7436, 0.6845, 0.7436, 0.6845, 0.6436, 0.7784, 0.6716, 0.653, 0.655, 0.9126, 0.6436, 0.7784, 0.7472, 0.8419, 0.6716, 0.653, 0.6474, 0.5395, 0.703, 0.5337, 0.7102, 0.2393, 0.64, 0.3473, 0.6129, 0.2374, 0.6436, 0.7784, 0.5943, 0.6577, 0.6716, 0.653, 0.64, 0.3473, 0.618, 0.4599, 0.5543, 0.3529, 0.7374, 0.09313, 0.6129, 0.2374, 0.4846, 0.09142, 0.5943, 0.6577, 0.5545, 0.5131, 0.6474, 0.5395, 0.5781, 0.0, 0.7374, 0.09313, 0.4846, 0.09142, 0.5943, 0.6577, 0.547, 0.8167, 0.5036, 0.6196, 0.5545, 0.5131, 0.5036, 0.6196, 0.4878, 0.4277, 0.5036, 0.6196, 0.4754, 0.7843, 0.4538, 0.654, 0.4878, 0.4277, 0.5036, 0.6196, 0.437, 0.5311, 0.4846, 0.09142, 0.445, 0.2164, 0.3652, 0.1553, 0.5036, 0.6196, 0.4538, 0.654, 0.437, 0.5311, 0.437, 0.5311, 0.4055, 0.4688, 0.4878, 0.4277, 0.3469, 0.9514, 0.3489, 0.8529, 0.547, 0.8167, 0.4878, 0.4277, 0.4055, 0.4688, 0.422, 0.3444, 0.4878, 0.4277, 0.422, 0.3444, 0.5144, 0.2521, 0.4055, 0.4688, 0.3596, 0.4042, 0.422, 0.3444, 0.3489, 0.8529, 0.3047, 0.722, 0.3997, 0.7226, 0.4846, 0.09142, 0.3652, 0.1553, 0.2814, 0.03524, 0.3083, 0.5487, 0.2969, 0.4066, 0.3596, 0.4042, 0.3047, 0.722, 0.3083, 0.5487, 0.379, 0.6088, 0.2969, 0.4066, 0.2559, 0.2663, 0.3487, 0.2935, 0.3652, 0.1553, 0.2559, 0.2663, 0.2342, 0.1577, 0.3083, 0.5487, 0.2344, 0.4998, 0.2969, 0.4066, 0.2969, 0.4066, 0.2344, 0.4998, 0.2151, 0.3594, 0.3047, 0.722, 0.2042, 0.654, 0.3083, 0.5487, 0.3083, 0.5487, 0.2042, 0.654, 0.2344, 0.4998, 0.3469, 0.9514, 0.149, 0.8551, 0.3489, 0.8529, 0.7041, 0.4081, 0.7659, 0.4067, 0.7649, 0.5293, 0.703, 0.5337, 0.2344, 0.4998, 0.2042, 0.654, 0.1705, 0.5308, 0.1691, 0.3766, 0.1252, 0.2198, 0.2559, 0.2663, 0.1705, 0.5308, 0.1094, 0.4689, 0.1691, 0.3766, 0.1691, 0.3766, 0.1094, 0.4689, 0.1082, 0.3445, 0.149, 0.8551, 0.07875, 0.7174, 0.2118, 0.784, 0.2118, 0.784, 0.07875, 0.7174, 0.2042, 0.654, 0.2042, 0.654, 0.07875, 0.7174, 0.1096, 0.5933, 0.1705, 0.5308, 0.1096, 0.5933, 0.1094, 0.4689, 0.3469, 0.9514, 0.04154, 0.8499, 0.149, 0.8551, 0.1082, 0.3445, 0.02557, 0.2795, 0.1252, 0.2198, 0.1252, 0.2198, 0.02557, 0.2795, 0.02043, 0.1875, 0.1096, 0.5933, 0.07875, 0.7174, 0.05567, 0.5731, 0.04154, 0.8499, 1.339e-08, 0.7844, 0.07875, 0.7174, 0.07875, 0.7174, 1.339e-08, 0.7844, 1.393e-08, 0.6542, 0.07688, 0.09227, 0.02043, 0.1875, 2.98e-08, 0.125, 0.01428, 0.5308, 0.0, 0.4062, 0.04691, 0.4066, 1.0, 0.5308, 0.9578, 0.6525, 0.9575, 0.4996, 1.0, 0.5308, 0.9575, 0.4996, 0.9735, 0.3896, 0.9735, 0.3896, 0.9055, 0.3442, 0.9929, 0.2961, 0.9575, 0.4996, 0.9578, 0.6525, 0.904, 0.5127, 0.9219, 0.125, 0.7374, 0.09313, 0.9776, 0.0625, 0.9219, 0.0, 0.9776, 0.0625, 0.7374, 0.09313, 0.9031, 0.9375, 0.857, 0.8423, 0.9803, 0.875, 0.9055, 0.3442, 0.8524, 0.2436, 0.9566, 0.2063, 0.858, 0.4692, 0.8194, 0.4279, 0.9055, 0.3442, 0.904, 0.5127, 0.8768, 0.6908, 0.8129, 0.5935, 0.8768, 0.6908, 0.8146, 0.7189, 0.8129, 0.5935, 0.8524, 0.2436, 0.7374, 0.09313, 0.9219, 0.125, 0.858, 0.4692, 0.8129, 0.5935, 0.8194, 0.4279, 0.9031, 0.9375, 0.7472, 0.8419, 0.857, 0.8423, 0.8194, 0.4279, 0.7825, 0.2792, 0.8524, 0.2436, 0.857, 0.8423, 0.8146, 0.7189, 0.8768, 0.6908, 0.8524, 0.2436, 0.7825, 0.2792, 0.7102, 0.2393, 0.9031, 0.9375, 0.7656, 1.0, 0.655, 0.9126, 0.8146, 0.7189, 0.7472, 0.8419, 0.7436, 0.6845, 0.7102, 0.2393, 0.7825, 0.2792, 0.7659, 0.4067, 0.7041, 0.4081, 0.618, 0.4599, 0.7041, 0.4081, 0.703, 0.5337, 0.6474, 0.5395, 0.703, 0.5337, 0.7436, 0.6845, 0.6716, 0.653, 0.904, 0.5127, 0.9055, 0.3442, 0.9735, 0.3896, 0.9575, 0.4996, 0.7041, 0.4081, 0.618, 0.4599, 0.64, 0.3473, 0.7102, 0.2393, 0.7041, 0.4081, 0.64, 0.3473, 0.7102, 0.2393, 0.6129, 0.2374, 0.7374, 0.09313, 0.6716, 0.653, 0.5943, 0.6577, 0.6474, 0.5395, 0.618, 0.4599, 0.6474, 0.5395, 0.5545, 0.5131, 0.655, 0.9126, 0.547, 0.8167, 0.6436, 0.7784, 0.64, 0.3473, 0.5543, 0.3529, 0.6129, 0.2374, 0.5943, 0.6577, 0.6436, 0.7784, 0.547, 0.8167, 0.6129, 0.2374, 0.5543, 0.3529, 0.5144, 0.2521, 0.4846, 0.09142, 0.6129, 0.2374, 0.5144, 0.2521, 0.618, 0.4599, 0.5545, 0.5131, 0.5543, 0.3529, 0.655, 0.9126, 0.3469, 0.9514, 0.547, 0.8167, 0.5545, 0.5131, 0.5943, 0.6577, 0.5036, 0.6196, 0.5036, 0.6196, 0.547, 0.8167, 0.4754, 0.7843, 0.5144, 0.2521, 0.445, 0.2164, 0.4846, 0.09142, 0.5543, 0.3529, 0.5545, 0.5131, 0.4878, 0.4277, 0.5543, 0.3529, 0.4878, 0.4277, 0.5144, 0.2521, 0.4754, 0.7843, 0.547, 0.8167, 0.3489, 0.8529, 0.5144, 0.2521, 0.422, 0.3444, 0.445, 0.2164, 0.4754, 0.7843, 0.3997, 0.7226, 0.4538, 0.654, 0.4754, 0.7843, 0.3489, 0.8529, 0.3997, 0.7226, 0.4538, 0.654, 0.3997, 0.7226, 0.379, 0.6088, 0.437, 0.5311, 0.4538, 0.654, 0.379, 0.6088, 0.4055, 0.4688, 0.437, 0.5311, 0.379, 0.6088, 0.422, 0.3444, 0.3596, 0.4042, 0.3487, 0.2935, 0.445, 0.2164, 0.422, 0.3444, 0.3487, 0.2935, 0.445, 0.2164, 0.3487, 0.2935, 0.3652, 0.1553, 0.3997, 0.7226, 0.3047, 0.722, 0.379, 0.6088, 0.4055, 0.4688, 0.379, 0.6088, 0.3083, 0.5487, 0.4055, 0.4688, 0.3083, 0.5487, 0.3596, 0.4042, 0.3596, 0.4042, 0.2969, 0.4066, 0.3487, 0.2935, 0.3652, 0.1553, 0.3487, 0.2935, 0.2559, 0.2663, 0.3489, 0.8529, 0.2118, 0.784, 0.3047, 0.722, 0.2814, 0.03524, 0.3652, 0.1553, 0.2342, 0.1577, 0.2969, 0.4066, 0.2151, 0.3594, 0.2559, 0.2663, 0.2042, 0.654, 0.3047, 0.722, 0.2118, 0.784, 0.3489, 0.8529, 0.149, 0.8551, 0.2118, 0.784, 0.2344, 0.4998, 0.1705, 0.5308, 0.1691, 0.3766, 0.2151, 0.3594, 0.2344, 0.4998, 0.1691, 0.3766, 0.2151, 0.3594, 0.1691, 0.3766, 0.2559, 0.2663, 0.2342, 0.1577, 0.2559, 0.2663, 0.1252, 0.2198, 0.2342, 0.1577, 0.1252, 0.2198, 0.07688, 0.09227, 0.2814, 0.03524, 0.2342, 0.1577, 0.07688, 0.09227, 0.1691, 0.3766, 0.1082, 0.3445, 0.1252, 0.2198, 0.1705, 0.5308, 0.2042, 0.654, 0.1096, 0.5933, 0.149, 0.8551, 0.04154, 0.8499, 0.07875, 0.7174, 0.1082, 0.3445, 0.1094, 0.4689, 0.04691, 0.4066, 0.1082, 0.3445, 0.04691, 0.4066, 0.02557, 0.2795, 0.1252, 0.2198, 0.02043, 0.1875, 0.07688, 0.09227, 0.1094, 0.4689, 0.1096, 0.5933, 0.05567, 0.5731, 0.1094, 0.4689, 0.05567, 0.5731, 0.04691, 0.4066, 0.05567, 0.5731, 0.01428, 0.5308, 0.04691, 0.4066, 0.3469, 0.9514, 0.01301, 0.9375, 0.04154, 0.8499, 0.04691, 0.4066, 0.0, 0.4062, 0.02557, 0.2795, 0.05567, 0.5731, 0.07875, 0.7174, 1.393e-08, 0.6542, 0.01428, 0.5308, 0.05567, 0.5731, 1.393e-08, 0.6542, 0.9929, 0.2961, 0.9055, 0.3442, 0.9566, 0.2063, 0.9803, 0.875, 0.857, 0.8423, 0.961, 0.7844, 0.9578, 0.6525, 0.961, 0.7844, 0.8768, 0.6908, 0.961, 0.7844, 0.857, 0.8423, 0.8768, 0.6908, 0.9566, 0.2063, 0.8524, 0.2436, 0.9219, 0.125, 0.904, 0.5127, 0.9578, 0.6525, 0.8768, 0.6908, 0.904, 0.5127, 0.858, 0.4692, 0.9055, 0.3442, 0.858, 0.4692, 0.904, 0.5127, 0.8129, 0.5935, 0.9055, 0.3442, 0.8194, 0.4279, 0.8524, 0.2436, 0.8194, 0.4279, 0.7649, 0.5293, 0.7659, 0.4067, 0.8194, 0.4279, 0.7659, 0.4067, 0.7825, 0.2792, 0.857, 0.8423, 0.7472, 0.8419, 0.8146, 0.7189, 0.8129, 0.5935, 0.8146, 0.7189, 0.7436, 0.6845, 0.8524, 0.2436, 0.7102, 0.2393, 0.7374, 0.09313, 0.8194, 0.4279, 0.8129, 0.5935, 0.7649, 0.5293, 0.7649, 0.5293, 0.8129, 0.5935, 0.7436, 0.6845, 0.7472, 0.8419, 0.9031, 0.9375, 0.655, 0.9126, 0.625, 0.25, 0.375, 0.25, 0.375, 0.25, 0.625, 0.25, 0.375, 0.25, 0.625, 0.25, 0.625, 0.5, 0.375, 0.5, 0.625, 0.5, 0.625, 0.75, 0.625, 0.75, 0.625, 0.5, 0.375, 0.75, 0.625, 0.75, 0.625, 1.0, 0.375, 1.0, 0.125, 0.5, 0.375, 0.5, 0.375, 0.75, 0.125, 0.75, 0.625, 0.5, 0.875, 0.5, 0.875, 0.75, 0.625, 0.75, 0.375, 0.0, 0.625, 0.0, 0.625, 0.25, 0.375, 0.25, 0.375, 1.0, 0.625, 1.0, 0.625, 1.0, 0.375, 1.0, 0.875, 0.75, 0.875, 0.5, 0.875, 0.5, 0.875, 0.75, 0.125, 0.5, 0.125, 0.75, 0.125, 0.75, 0.125, 0.5, 0.375, 0.5, 0.625, 0.5, 0.625, 0.75, 0.375, 0.75, 0.375, 0.5, 0.625, 0.5, 0.625, 0.5, 0.375, 0.5, 0.625, 0.75, 0.375, 0.75, 0.375, 0.75, 0.625, 0.75, 0.375, 0.75, 0.375, 0.5, 0.375, 0.5, 0.375, 0.75, 0.375, 0.75, 0.375, 0.5, 0.375, 0.5, 0.375, 0.75, 0.625, 0.75, 0.375, 0.75, 0.375, 0.75, 0.625, 0.75, 0.375, 0.5, 0.625, 0.5, 0.625, 0.5, 0.375, 0.5, 0.625, 0.5, 0.625, 0.75, 0.625, 0.75, 0.625, 0.5, 0.125, 0.5, 0.125, 0.75, 0.125, 0.75, 0.125, 0.5, 0.875, 0.75, 0.875, 0.5, 0.875, 0.5, 0.875, 0.75, 0.375, 1.0, 0.625, 1.0, 0.625, 1.0, 0.375, 1.0, 0.625, 0.25, 0.375, 0.25, 0.375, 0.25, 0.625, 0.25])
me_sphere_001.materials.append(mat_material_002)
me_sphere_001.use_remesh_fix_poles = True
me_sphere_001.use_remesh_preserve_attributes = False
me_sphere_001.update()
arm_armature = bpy.data.armatures.new('Armature')  # bones are not reproduced

# ---- objects
ob_frog = bpy.data.objects.new('Frog', me_cube)
ob_leye = bpy.data.objects.new('LEye', me_icosphere)
ob_reye = bpy.data.objects.new('REye', me_icosphere_001)
ob_bowtie = bpy.data.objects.new('Bowtie', me_sphere_001)
ob_armature = bpy.data.objects.new('Armature', arm_armature)
ob_camera = bpy.data.objects.new('Camera', cam_camera)
ob_sun = bpy.data.objects.new('Sun', light_sun)

# ---- transforms, parenting, visibility, modifiers, constraints
ob_frog.parent = ob_armature
ob_frog.matrix_parent_inverse = Matrix(((1.0, -0.0, 0.0, -0.0), (-0.0, 1.0, -0.0, 0.0), (0.0, -0.0, 1.0, -1.345), (-0.0, 0.0, -0.0, 1.0)))
ob_frog.location = (0.0, 0.0, 0.0)
ob_frog.scale = (1.0, 1.0, 0.6686)
ob_frog.lock_rotations_4d = False
ob_frog.empty_display_type = 'ARROWS'
ob_frog.lineart.crease_threshold = 0.0
_vg = ob_frog.vertex_groups.new(name='Bone')
for _i, _w in zip([0, 1, 2, 3, 4, 5, 6, 7, 8, 9, 10, 11, 20, 21, 22, 23, 32, 33, 34, 35, 36, 37, 38, 39], [0.07915, 0.6473, 0.0809, 0.65, 0.5014, 0.6832, 0.5605, 0.6897, 0.03287, 0.03033, 0.0704, 0.06736, 0.04427, 0.05524, 0.3334, 0.4185, 0.06666, 0.3234, 0.05798, 0.2831, 0.009104, 0.05972, 0.004709, 0.06071]): _vg.add([_i], _w, 'REPLACE')
_vg = ob_frog.vertex_groups.new(name='Bone.001')
for _i, _w in zip([4, 6, 20, 21, 22, 23, 32, 33, 34, 35, 36, 37, 38, 39, 42, 43, 46, 89, 90, 91, 92], [0.1322, 0.009864, 0.04592, 0.03855, 0.2662, 0.06267, 0.09501, 0.1072, 0.08647, 0.2685, 0.2906, 0.3117, 0.1729, 0.6034, 0.05998, 0.171, 0.02926, 0.04218, 0.6552, 0.1159, 0.1121]): _vg.add([_i], _w, 'REPLACE')
_vg = ob_frog.vertex_groups.new(name='Bone.002')
for _i, _w in zip([34, 35, 36, 38, 39, 42, 43, 45, 46, 49, 50, 90, 91, 92], [0.01733, 0.005396, 0.03898, 0.103, 0.07434, 0.4536, 0.5167, 0.1351, 0.1306, 0.03203, 0.01969, 0.1404, 0.3181, 0.06746]): _vg.add([_i], _w, 'REPLACE')
_vg = ob_frog.vertex_groups.new(name='Bone.004')
for _i, _w in zip([40, 41, 42, 44, 45, 47, 48, 49, 51, 52, 53, 54, 55, 56, 85, 86, 92, 93, 94, 96], [0.216, 0.7006, 0.01739, 0.6186, 0.07078, 0.2246, 0.25, 0.005666, 0.958, 0.9917, 0.9869, 0.9776, 0.8953, 0.9139, 0.07763, 0.05693, 0.03403, 0.115, 0.3043, 0.03614]): _vg.add([_i], _w, 'REPLACE')
_vg = ob_frog.vertex_groups.new(name='Bone.005')
for _i, _w in zip([40, 42, 43, 44, 45, 46, 47, 48, 49, 50, 55, 56, 85, 86, 87, 88, 90, 91], [0.02385, 0.2301, 0.2186, 0.1714, 0.7049, 0.788, 0.7112, 0.7268, 0.9046, 0.938, 0.07394, 0.07737, 0.8945, 0.932, 0.9474, 0.9718, 0.04836, 0.05449]): _vg.add([_i], _w, 'REPLACE')
_vg = ob_frog.vertex_groups.new(name='Bone.003')
for _i, _w in zip([6, 21, 23, 32, 33, 34, 35, 36, 37, 38, 39, 40, 41, 42, 43, 44, 45, 47, 51, 55, 89, 90, 91, 92, 93, 94, 95, 96, 97, 98, 99, 100], [0.03609, 0.05146, 0.09163, 0.1077, 0.1612, 0.0494, 0.001444, 0.3157, 0.4951, 0.1561, 0.05332, 0.6839, 0.2896, 0.1652, 0.04754, 0.1811, 0.0517, 0.04999, 0.01461, 0.002702, 0.9174, 0.05662, 0.3384, 0.6321, 0.8661, 0.6891, 0.9892, 0.9367, 0.9879, 0.9905, 0.9958, 0.9936]): _vg.add([_i], _w, 'REPLACE')
_vg = ob_frog.vertex_groups.new(name='shoulder.L')
for _i, _w in zip([0, 1, 2, 3, 4, 5, 6, 7, 20, 21, 22, 23, 24, 25, 26, 27, 32, 33, 34, 35, 36, 37, 38, 39, 42, 43, 58, 60, 90, 91, 92], [0.7565, 0.1332, 0.7656, 0.1341, 0.2272, 0.07444, 0.2084, 0.07657, 0.7146, 0.705, 0.2256, 0.1904, 0.1343, 0.1472, 0.4896, 0.4804, 0.6137, 0.1788, 0.6645, 0.218, 0.2547, 0.07263, 0.4788, 0.1431, 0.04704, 0.003483, 0.02669, 0.04001, 0.06169, 0.138, 0.0986]): _vg.add([_i], _w, 'REPLACE')
_vg = ob_frog.vertex_groups.new(name='upper.L')
for _i, _w in zip([0, 2, 6, 20, 21, 24, 25, 26, 27, 29, 32, 34, 57, 58, 59, 60], [0.07184, 0.1037, 0.004352, 0.1151, 0.1104, 0.765, 0.7826, 0.4715, 0.4836, 0.008001, 0.06079, 0.06521, 0.02683, 0.06425, 0.1103, 0.7315]): _vg.add([_i], _w, 'REPLACE')
_vg = ob_frog.vertex_groups.new(name='fore.L')
for _i, _w in zip([0, 24, 25, 28, 29, 30, 31, 57, 58, 59, 60, 81, 82, 83, 84], [0.05776, 0.08809, 0.0593, 0.998, 0.9688, 0.9983, 0.9929, 0.9601, 0.8917, 0.8783, 0.2168, 0.9994, 0.9949, 0.9993, 0.997]): _vg.add([_i], _w, 'REPLACE')
_vg = ob_frog.vertex_groups.new(name='shoulder.R')
for _i, _w in zip([4, 6, 22, 23, 32, 33, 35, 37, 39], [0.02749, 0.08335, 0.07805, 0.1859, 0.006039, 0.187, 0.1294, 0.01789, 0.004953]): _vg.add([_i], _w, 'REPLACE')
_vg = ob_frog.vertex_groups.new(name='upper.R')
_vg = ob_frog.vertex_groups.new(name='fore.R')
_vg = ob_frog.vertex_groups.new(name='Hip.L')
for _i, _w in zip([1, 3, 4, 5, 6, 7, 8, 9, 10, 11, 12, 13, 14, 15], [0.1059, 0.1081, 0.01944, 0.1582, 0.01377, 0.1471, 0.4711, 0.4695, 0.7774, 0.7809, 0.004242, 0.006807, 0.05986, 0.05928]): _vg.add([_i], _w, 'REPLACE')
_vg = ob_frog.vertex_groups.new(name='Thigh.L')
for _i, _w in zip([1, 3, 5, 7, 8, 9, 10, 11, 12, 13, 14, 15, 16, 17, 18, 19], [0.08095, 0.07747, 0.02512, 0.03467, 0.4736, 0.4771, 0.1338, 0.1331, 0.9138, 0.9135, 0.8732, 0.8718, 0.06235, 0.06037, 0.06985, 0.06268]): _vg.add([_i], _w, 'REPLACE')
_vg = ob_frog.vertex_groups.new(name='lower.L')
for _i, _w in zip([12, 13, 14, 15, 16, 17, 18, 19, 61, 62, 63, 64, 65, 66, 67, 68, 69, 70, 71, 72], [0.05421, 0.04392, 0.05801, 0.05477, 0.9138, 0.784, 0.8954, 0.8069, 0.8366, 0.05913, 0.8274, 0.06594, 0.6561, 0.007348, 0.6583, 0.01594, 0.3709, 0.08606, 0.3677, 0.09542]): _vg.add([_i], _w, 'REPLACE')
_vg = ob_frog.vertex_groups.new(name='foot.L')
for _i, _w in zip([17, 18, 19, 61, 62, 63, 64, 65, 66, 67, 68, 69, 70, 71, 72, 73, 74, 75, 76, 77, 78, 79, 80], [0.1533, 0.009536, 0.1263, 0.1439, 0.9362, 0.156, 0.9294, 0.3335, 0.9699, 0.3323, 0.9655, 0.6291, 0.9139, 0.6323, 0.9046, 0.9961, 0.9951, 0.9971, 0.9965, 0.9985, 0.9981, 0.9986, 0.9983]): _vg.add([_i], _w, 'REPLACE')
_vg = ob_frog.vertex_groups.new(name='Hip.R')
_vg = ob_frog.vertex_groups.new(name='Thigh.R')
_vg = ob_frog.vertex_groups.new(name='lower.R')
_vg = ob_frog.vertex_groups.new(name='foot.R')
_m = ob_frog.modifiers.new('Mirror', 'MIRROR')
_m.use_clip = True
_m = ob_frog.modifiers.new('Subdivision', 'SUBSURF')
_m = ob_frog.modifiers.new('Armature', 'ARMATURE')
_m.object = ob_armature
ob_leye.parent = ob_frog
ob_leye.matrix_parent_inverse = Matrix(((1.0, -0.0, -0.0, -1.63e-09), (-0.0, 1.0, 0.0, 0.1452), (-0.0, -0.0, 1.0, -3.552), (-0.0, 0.0, -0.0, 1.0)))
ob_leye.location = (0.1796, -0.189, 3.523)
ob_leye.scale = (0.1357, 0.1357, 0.2009)
ob_reye.parent = ob_frog
ob_reye.matrix_parent_inverse = Matrix(((1.0, -0.0, -0.0, -1.63e-09), (-0.0, 1.0, 0.0, 0.1452), (-0.0, -0.0, 1.0, -3.552), (-0.0, 0.0, -0.0, 1.0)))
ob_reye.location = (-0.1522, -0.189, 3.523)
ob_reye.scale = (0.1357, 0.1357, 0.2009)
ob_bowtie.parent = ob_frog
ob_bowtie.matrix_parent_inverse = Matrix(((1.0, -0.0, -0.0, -1.863e-09), (-0.0, 1.0, 0.0, 0.5238), (-0.0, -0.0, 1.0, -2.478), (-0.0, 0.0, -0.0, 1.0)))
ob_bowtie.location = (0.0, -0.5483, 2.411)
ob_bowtie.scale = (0.07122, 0.07122, 0.07122)
ob_armature.location = (0.0, 0.0, 1.345)
ob_camera.location = (0.0, -6.583, 2.538)
ob_camera.rotation_euler = (1.571, 3.897e-09, 0.0)
ob_sun.location = (0.0, 0.0, 0.0)
ob_sun.rotation_euler = (1.11, -0.06156, -0.3307)

# ---- collection membership
col_collection.objects.link(ob_frog)
col_collection.objects.link(ob_leye)
col_collection.objects.link(ob_reye)
col_collection.objects.link(ob_bowtie)
col_collection.objects.link(ob_armature)
col_collection.objects.link(ob_camera)
col_collection.objects.link(ob_sun)

# ---- scene / render settings (as saved in the file)
scene.camera = ob_camera
scene.frame_start = 0; scene.frame_end = 140; scene.frame_set(63)
scene.render.engine = 'CYCLES'
scene.cycles.sampling_pattern = 'TABULATED_SOBOL'
scene.cycles.use_light_tree = False
scene.view_settings.view_transform = 'Filmic'
bpy.context.view_layer.update()

